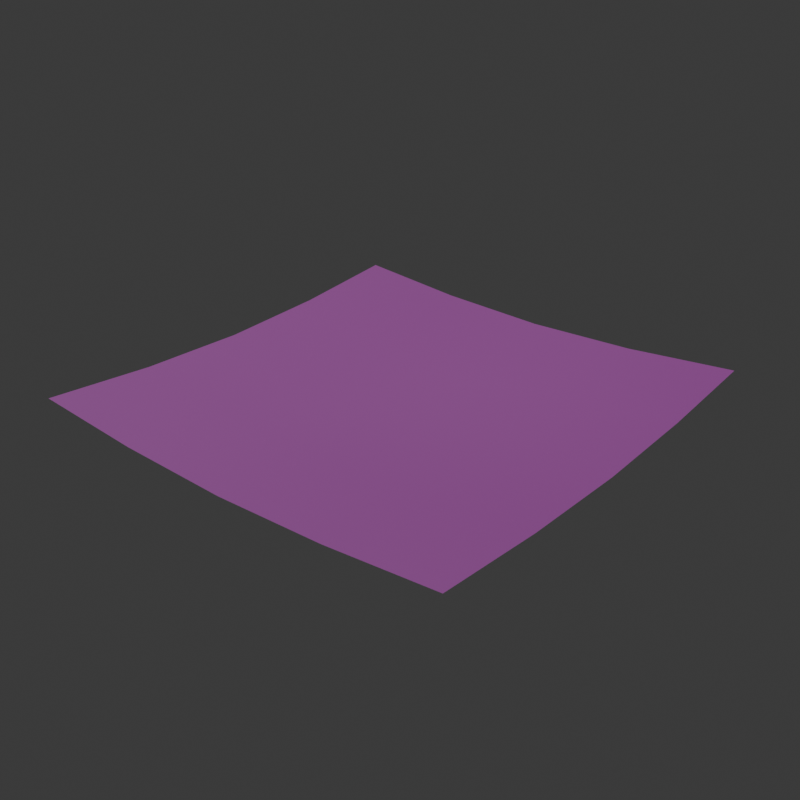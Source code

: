 # Source: setka.blend  (saved by Blender 4.1.23; exported with 4.5.12 LTS)
import bpy
from mathutils import Matrix  # noqa: F401  (used for matrix-valued properties, if any)

bpy.ops.wm.read_factory_settings(use_empty=True)
scene = bpy.context.scene
scene.name = 'Scene'

# ---- collections
col_collection = bpy.data.collections.new('Collection'); scene.collection.children.link(col_collection)

# ---- images (referenced by path relative to the original .blend; pixels are not part of the script)
import os
ASSET_DIR = os.environ.get("B2B_ASSET_DIR", "")  # directory of the original .blend (textures are referenced by path, not embedded)
HERE = os.path.dirname(os.path.abspath(__file__))  # packed textures are extracted next to this script under _unpacked/

def load_image(name, relpath, width, height, colorspace="sRGB"):
    """Load a texture the original file referenced (path relative to the .blend, or extracted next to this script)."""
    p = next((c for c in (os.path.join(HERE, relpath), os.path.join(ASSET_DIR, relpath)) if relpath and os.path.exists(c)), "")
    if p:
        img = bpy.data.images.load(p, check_existing=True)
        img.name = name
    else:  # same state as the original file: an image datablock whose file is absent (Cycles renders it pink)
        img = bpy.data.images.new(name, width, height)
        img.source = "FILE"
        img.filepath = "//" + (relpath or name)
    img.colorspace_settings.name = colorspace
    return img
img_alph_setka1_png_001 = load_image('alph_setka1.png.001', 'alph_setka1.png', 1024, 1024, 'Non-Color')
img_osn_setka1_png_001 = load_image('osn_setka1.png.001', 'osn_setka1.png', 1024, 1024, 'Non-Color')
img_norm_setka1_png_001 = load_image('norm_setka1.png.001', 'norm_setka1.png', 1024, 1024, 'sRGB')
img_77c8baddbb68fa69851e592fc2e693c0_jpg_001 = load_image('77c8baddbb68fa69851e592fc2e693c0.jpg.001', '77c8baddbb68fa69851e592fc2e693c0.jpg', 1024, 1024, 'sRGB')

# ---- materials (node trees are filled in below, after node groups)
mat_setka = bpy.data.materials.new('setka')
mat_setka.use_transparent_shadow = False
mat_setka.use_raytrace_refraction = True
mat_setka.use_screen_refraction = True
mat_setka.thickness_mode = 'SLAB'

# ---- material node trees
mat_setka.use_nodes = True; mat_setka.node_tree.nodes.clear()
_N = mat_setka.node_tree.nodes; _L = mat_setka.node_tree.links
n0 = _N.new('ShaderNodeBsdfPrincipled'); n0.name = 'Principled BSDF'; n0.location = (178, 307)
n1 = _N.new('ShaderNodeOutputMaterial'); n1.name = 'Material Output'; n1.location = (573, 186)
n2 = _N.new('ShaderNodeTexImage'); n2.name = 'Image Texture'; n2.location = (-690, 453)
n2.image = img_alph_setka1_png_001
n3 = _N.new('ShaderNodeTexImage'); n3.name = 'Image Texture.001'; n3.location = (-636, 882)
n3.image = img_osn_setka1_png_001
n4 = _N.new('ShaderNodeTexCoord'); n4.name = 'Texture Coordinate'; n4.location = (-1614, 452)
n5 = _N.new('ShaderNodeMapping'); n5.name = 'Mapping'; n5.location = (-1316, 513)
n5.inputs[3].default_value = (25.0, 25.0, 1.0)
n6 = _N.new('ShaderNodeNormalMap'); n6.name = 'Normal Map'; n6.location = (-706, -258)
n7 = _N.new('ShaderNodeTexImage'); n7.name = 'Image Texture.002'; n7.location = (-1247, -216)
n7.image = img_norm_setka1_png_001
n8 = _N.new('ShaderNodeTexImage'); n8.name = 'Image Texture.003'; n8.location = (-687, 173)
n8.image = img_77c8baddbb68fa69851e592fc2e693c0_jpg_001
n9 = _N.new('ShaderNodeMix'); n9.name = 'Mix'; n9.location = (-262, 330)
n9.data_type = 'RGBA'
n9.inputs[7].default_value = (0.0, 0.0, 0.0, 1.0)
n10 = _N.new('ShaderNodeValue'); n10.name = 'Value'; n10.location = (573, 26)
n10.outputs[0].default_value = 0.0
_L.new(n0.outputs[0], n1.inputs[0])
_L.new(n4.outputs[2], n5.inputs[0])
_L.new(n5.outputs[0], n3.inputs[0])
_L.new(n5.outputs[0], n2.inputs[0])
_L.new(n6.outputs[0], n0.inputs[5])
_L.new(n7.outputs[0], n6.inputs[1])
_L.new(n3.outputs[0], n0.inputs[0])
_L.new(n9.outputs[2], n0.inputs[4])
_L.new(n8.outputs[0], n9.inputs[0])
_L.new(n2.outputs[0], n9.inputs[6])
_L.new(n10.outputs[0], n1.inputs[3])
n1.is_active_output = True

# ---- world
world_world = bpy.data.worlds.new('World'); scene.world = world_world
world_world.use_nodes = True; world_world.node_tree.nodes.clear()
_N = world_world.node_tree.nodes; _L = world_world.node_tree.links
n0 = _N.new('ShaderNodeOutputWorld'); n0.name = 'World Output'; n0.location = (300, 300)
n1 = _N.new('ShaderNodeBackground'); n1.name = 'Background'; n1.location = (10, 300)
n1.inputs[0].default_value = (0.05088, 0.05088, 0.05088, 1.0)
_L.new(n1.outputs[0], n0.inputs[0])
n0.is_active_output = True
world_world.color = (0.05088, 0.05088, 0.05088)
world_world.use_sun_shadow = False
world_world.sun_shadow_jitter_overblur = 0.0

# ---- meshes
me_006 = bpy.data.meshes.new('Плоскость.006')
me_006.from_pydata([(-2.0, -2.001, -0.2036), (2.0, -2.001, -0.2036), (-2.0, 2.001, -0.2036), (2.0, 2.001, -0.2036), (-2.0, 1.0, -0.2906), (-2.0, 1.192e-07, -0.3245), (-2.0, -1.0, -0.2906), (2.0, -1.0, -0.2906), (2.0, 1.192e-07, -0.3245), (2.0, 1.0, -0.2906), (-1.0, -2.001, -0.2905), (5.96e-07, -2.001, -0.3244), (1.0, -2.001, -0.2905), (1.0, 2.001, -0.2905), (4.768e-07, 2.001, -0.3244), (-1.0, 2.001, -0.2905), (1.0, -1.0, -0.4013), (4.768e-07, -1.0, -0.4455), (-1.0, -1.0, -0.4013), (1.0, 1.192e-07, -0.4456), (-3.815e-06, -2.027e-06, -0.4961), (-1.0, 1.192e-07, -0.4456), (1.0, 1.0, -0.4013), (4.768e-07, 1.0, -0.4455), (-1.0, 1.0, -0.4013)], [], [(22, 9, 3, 13), (12, 1, 7, 16), (16, 7, 8, 19), (19, 8, 9, 22), (5, 21, 24, 4), (21, 20, 23, 24), (20, 19, 22, 23), (6, 18, 21, 5), (18, 17, 20, 21), (17, 16, 19, 20), (0, 10, 18, 6), (10, 11, 17, 18), (11, 12, 16, 17), (4, 24, 15, 2), (24, 23, 14, 15), (23, 22, 13, 14)])
me_006.polygons.foreach_set('use_smooth', [True] * 16)
_uv = me_006.uv_layers.new(name='UVКарта')
_uv.uv.foreach_set('vector', [0.75, 0.75, 1.0, 0.75, 1.0, 1.0, 0.75, 1.0, 0.75, 0.0, 1.0, 0.0, 1.0, 0.25, 0.75, 0.25, 0.75, 0.25, 1.0, 0.25, 1.0, 0.5, 0.75, 0.5, 0.75, 0.5, 1.0, 0.5, 1.0, 0.75, 0.75, 0.75, 0.0, 0.5, 0.25, 0.5, 0.25, 0.75, 0.0, 0.75, 0.25, 0.5, 0.5, 0.5, 0.5, 0.75, 0.25, 0.75, 0.5, 0.5, 0.75, 0.5, 0.75, 0.75, 0.5, 0.75, 0.0, 0.25, 0.25, 0.25, 0.25, 0.5, 0.0, 0.5, 0.25, 0.25, 0.5, 0.25, 0.5, 0.5, 0.25, 0.5, 0.5, 0.25, 0.75, 0.25, 0.75, 0.5, 0.5, 0.5, 0.0, 0.0, 0.25, 0.0, 0.25, 0.25, 0.0, 0.25, 0.25, 0.0, 0.5, 0.0, 0.5, 0.25, 0.25, 0.25, 0.5, 0.0, 0.75, 0.0, 0.75, 0.25, 0.5, 0.25, 0.0, 0.75, 0.25, 0.75, 0.25, 1.0, 0.0, 1.0, 0.25, 0.75, 0.5, 0.75, 0.5, 1.0, 0.25, 1.0, 0.5, 0.75, 0.75, 0.75, 0.75, 1.0, 0.5, 1.0])
me_006.materials.append(mat_setka)
me_006.update()

# ---- objects
ob_setka = bpy.data.objects.new('setka', me_006)

# ---- transforms, parenting, visibility, modifiers, constraints
ob_setka.location = (0.0, 0.0, 0.02775)
ob_setka.scale = (0.07228, 0.07228, 0.07228)

# ---- collection membership
col_collection.objects.link(ob_setka)

# ---- scene / render settings (as saved in the file)
scene.frame_start = 1; scene.frame_end = 250; scene.frame_set(84)
scene.render.engine = 'BLENDER_EEVEE_NEXT'
scene.render.resolution_x = 512
scene.render.resolution_y = 512
scene.cycles.sampling_pattern = 'TABULATED_SOBOL'
scene.cycles.bake_type = 'TRANSMISSION'
scene.eevee.ray_tracing_options.trace_max_roughness = 0.0
scene.eevee.use_raytracing = True
bpy.context.view_layer.update()

# ---- added for rendering (the .blend has no active camera and no usable light): camera, sun
cam_auto = bpy.data.cameras.new('AutoCamera')
cam_auto.lens = 50.0
cam_auto.sensor_width = 36.0
cam_auto.clip_end = 1000.0
ob_auto_camera = bpy.data.objects.new('AutoCamera', cam_auto)
scene.collection.objects.link(ob_auto_camera)
ob_auto_camera.location = (0.378883, -0.45466, 0.305568)
ob_auto_camera.rotation_euler = (1.09748, -7.21219e-08, 0.694738)
scene.camera = ob_auto_camera
light_auto_sun = bpy.data.lights.new('AutoSun', 'SUN')
light_auto_sun.energy = 3.0
light_auto_sun.angle = 0.0523599
ob_auto_sun = bpy.data.objects.new('AutoSun', light_auto_sun)
scene.collection.objects.link(ob_auto_sun)
ob_auto_sun.rotation_euler = (0.872665, 0.174533, 0.523599)
bpy.context.view_layer.update()
